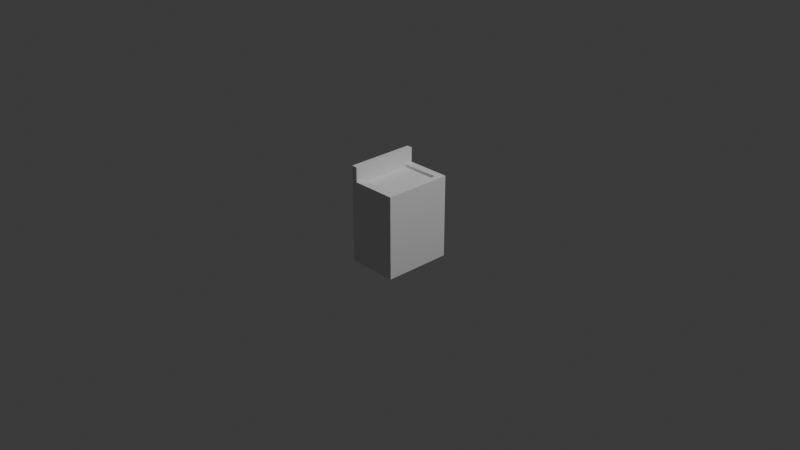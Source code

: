 # Source: LaundryMachine.blend  (saved by Blender 4.5.91; exported with 4.5.12 LTS)
import bpy
from mathutils import Matrix  # noqa: F401  (used for matrix-valued properties, if any)

bpy.ops.wm.read_factory_settings(use_empty=True)
scene = bpy.context.scene
scene.name = 'Scene'

# ---- collections
col_collection = bpy.data.collections.new('Collection'); scene.collection.children.link(col_collection)

# ---- world
world_world = bpy.data.worlds.new('World'); scene.world = world_world
world_world.use_nodes = True; world_world.node_tree.nodes.clear()
_N = world_world.node_tree.nodes; _L = world_world.node_tree.links
n0 = _N.new('ShaderNodeOutputWorld'); n0.name = 'World Output'; n0.location = (200, 100)
n1 = _N.new('ShaderNodeBackground'); n1.name = 'Background'; n1.location = (-200, 100)
n1.inputs[0].default_value = (0.05088, 0.05088, 0.05088, 1.0)
_L.new(n1.outputs[0], n0.inputs[0])
n0.is_active_output = True
world_world.color = (0.05088, 0.05088, 0.05088)
world_world.sun_shadow_jitter_overblur = 0.0

# ---- cameras
cam_camera = bpy.data.cameras.new('Camera')
cam_camera.clip_end = 100.0
cam_camera.ortho_scale = 7.314

# ---- lights
light_light = bpy.data.lights.new('Light', 'POINT')
light_light.energy = 1000.0
light_light.shadow_soft_size = 0.1

# ---- meshes
me_cube_001 = bpy.data.meshes.new('Cube.001')
me_cube_001.from_pydata([(-0.5, -0.5, 0.0), (-0.5, -0.5, 1.0), (-0.5, 0.5, 0.0), (-0.5, 0.5, 1.0), (0.5, -0.5, 0.0), (0.5, -0.5, 1.0), (0.5, 0.5, 0.0), (0.5, 0.5, 1.0), (-0.386, -0.386, 1.0), (-0.386, 0.386, 1.0), (0.386, 0.386, 1.0), (0.386, -0.386, 1.0), (-0.386, -0.386, 0.9664), (-0.386, 0.386, 0.9664), (0.386, 0.386, 0.9664), (0.386, -0.386, 0.9664), (-0.386, 0.5, 1.0), (-0.386, -0.5, 1.0), (-0.5, -0.5, 1.178), (-0.5, 0.5, 1.178), (-0.386, -0.5, 1.178), (-0.386, -0.386, 1.178), (-0.386, 0.386, 1.178), (-0.386, 0.5, 1.178)], [], [(0, 1, 3, 2), (2, 3, 16, 7, 6), (6, 7, 5, 4), (4, 5, 17, 1, 0), (2, 6, 4, 0), (5, 7, 10, 11), (9, 8, 12, 13), (8, 9, 22, 21), (3, 1, 18, 19), (7, 16, 9, 10), (14, 13, 12, 15), (8, 11, 15, 12), (10, 9, 13, 14), (11, 10, 14, 15), (16, 3, 19, 23), (18, 20, 21, 22, 23, 19), (8, 17, 5, 11), (1, 17, 20, 18), (17, 8, 21, 20), (9, 16, 23, 22)])
_uv = me_cube_001.uv_layers.new(name='UVMap')
_uv.uv.foreach_set('vector', [0.375, 0.0, 0.625, 0.0, 0.625, 0.25, 0.375, 0.25, 0.375, 0.25, 0.625, 0.25, 0.625, 0.2785, 0.625, 0.5, 0.375, 0.5, 0.375, 0.5, 0.625, 0.5, 0.625, 0.75, 0.375, 0.75, 0.375, 0.75, 0.625, 0.75, 0.625, 0.9715, 0.625, 1.0, 0.375, 1.0, 0.125, 0.5, 0.375, 0.5, 0.375, 0.75, 0.125, 0.75, 0.625, 0.75, 0.625, 0.5, 0.625, 0.5, 0.625, 0.75, 0.625, 0.25, 0.625, 0.0, 0.625, 0.0, 0.625, 0.25, 0.625, 0.0, 0.625, 0.25, 0.625, 0.25, 0.625, 0.0, 0.625, 0.25, 0.625, 0.0, 0.625, 0.0, 0.625, 0.25, 0.625, 0.5, 0.625, 0.2785, 0.625, 0.25, 0.625, 0.5, 0.625, 0.5, 0.875, 0.5, 0.875, 0.75, 0.625, 0.75, 0.625, 1.0, 0.625, 0.75, 0.625, 0.75, 0.625, 1.0, 0.625, 0.5, 0.625, 0.25, 0.625, 0.25, 0.625, 0.5, 0.625, 0.75, 0.625, 0.5, 0.625, 0.5, 0.625, 0.75, 0.625, 0.2785, 0.625, 0.25, 0.625, 0.25, 0.625, 0.2785, 0.625, 1.0, 0.625, 0.9715, 0.625, 0.0, 0.625, 0.25, 0.625, 0.2785, 0.625, 0.25, 0.625, 1.0, 0.625, 0.9715, 0.625, 0.75, 0.625, 0.75, 0.625, 1.0, 0.625, 0.9715, 0.625, 0.9715, 0.625, 1.0, 0.625, 0.9715, 0.625, 1.0, 0.625, 1.0, 0.625, 0.9715, 0.625, 0.25, 0.625, 0.2785, 0.625, 0.2785, 0.625, 0.25])
me_cube_001.update()

# ---- objects
ob_light = bpy.data.objects.new('Light', light_light)
ob_camera = bpy.data.objects.new('Camera', cam_camera)
ob_cube = bpy.data.objects.new('Cube', me_cube_001)

# ---- transforms, parenting, visibility, modifiers, constraints
ob_light.location = (4.076, 1.005, 5.904)
ob_light.rotation_euler = (0.6503, 0.05522, 1.866)
ob_light.lock_rotations_4d = False
ob_light.empty_display_type = 'ARROWS'
ob_light.color = (0.0, 0.0, 0.0, 0.0)
ob_light.lineart.crease_threshold = 0.0
ob_camera.location = (7.359, -6.926, 4.958)
ob_camera.rotation_euler = (1.109, 0.0, 0.8149)
ob_camera.lock_rotations_4d = False
ob_camera.empty_display_type = 'ARROWS'
ob_camera.color = (0.0, 0.0, 0.0, 0.0)
ob_camera.display_type = 'WIRE'
ob_camera.lineart.crease_threshold = 0.0
ob_cube.location = (0.0, 0.0, -0.45)
ob_cube.scale = (0.55, 0.75, 0.9)

# ---- collection membership
col_collection.objects.link(ob_light)
col_collection.objects.link(ob_camera)
col_collection.objects.link(ob_cube)

# ---- scene / render settings (as saved in the file)
scene.camera = ob_camera
scene.frame_start = 1; scene.frame_end = 250; scene.frame_set(1)
scene.render.engine = 'BLENDER_EEVEE_NEXT'
bpy.context.view_layer.update()
